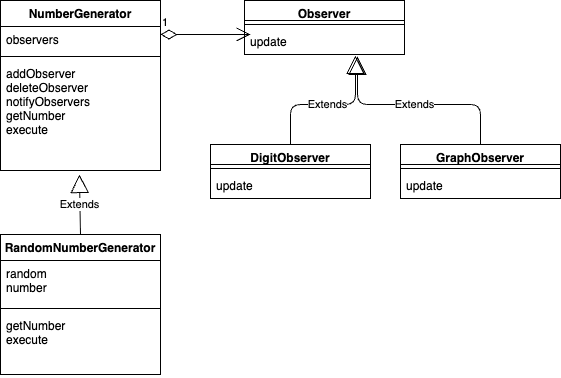

The diagram above was exported from draw.io. Its source (the exported page's mxGraphModel, read from the mxfile embedded in the PNG):
<mxGraphModel dx="569" dy="504" grid="1" gridSize="10" guides="1" tooltips="1" connect="1" arrows="1" fold="1" page="1" pageScale="1" pageWidth="827" pageHeight="1169" math="0" shadow="0">
  <root>
    <mxCell id="0" />
    <mxCell id="1" parent="0" />
    <mxCell id="2" value="Observer" style="swimlane;fontStyle=1;align=center;verticalAlign=top;childLayout=stackLayout;horizontal=1;startSize=20;horizontalStack=0;resizeParent=1;resizeParentMax=0;resizeLast=0;collapsible=1;marginBottom=0;" vertex="1" parent="1">
      <mxGeometry x="254" y="106" width="160" height="54" as="geometry" />
    </mxCell>
    <mxCell id="4" value="" style="line;strokeWidth=1;fillColor=none;align=left;verticalAlign=middle;spacingTop=-1;spacingLeft=3;spacingRight=3;rotatable=0;labelPosition=right;points=[];portConstraint=eastwest;strokeColor=inherit;" vertex="1" parent="2">
      <mxGeometry y="20" width="160" height="8" as="geometry" />
    </mxCell>
    <mxCell id="5" value="update" style="text;strokeColor=none;fillColor=none;align=left;verticalAlign=top;spacingLeft=4;spacingRight=4;overflow=hidden;rotatable=0;points=[[0,0.5],[1,0.5]];portConstraint=eastwest;" vertex="1" parent="2">
      <mxGeometry y="28" width="160" height="26" as="geometry" />
    </mxCell>
    <mxCell id="6" value="NumberGenerator" style="swimlane;fontStyle=1;align=center;verticalAlign=top;childLayout=stackLayout;horizontal=1;startSize=26;horizontalStack=0;resizeParent=1;resizeParentMax=0;resizeLast=0;collapsible=1;marginBottom=0;" vertex="1" parent="1">
      <mxGeometry x="10" y="106" width="160" height="170" as="geometry" />
    </mxCell>
    <mxCell id="7" value="observers" style="text;strokeColor=none;fillColor=none;align=left;verticalAlign=top;spacingLeft=4;spacingRight=4;overflow=hidden;rotatable=0;points=[[0,0.5],[1,0.5]];portConstraint=eastwest;" vertex="1" parent="6">
      <mxGeometry y="26" width="160" height="26" as="geometry" />
    </mxCell>
    <mxCell id="8" value="" style="line;strokeWidth=1;fillColor=none;align=left;verticalAlign=middle;spacingTop=-1;spacingLeft=3;spacingRight=3;rotatable=0;labelPosition=right;points=[];portConstraint=eastwest;strokeColor=inherit;" vertex="1" parent="6">
      <mxGeometry y="52" width="160" height="8" as="geometry" />
    </mxCell>
    <mxCell id="9" value="addObserver&#10;deleteObserver&#10;notifyObservers&#10;getNumber&#10;execute" style="text;strokeColor=none;fillColor=none;align=left;verticalAlign=top;spacingLeft=4;spacingRight=4;overflow=hidden;rotatable=0;points=[[0,0.5],[1,0.5]];portConstraint=eastwest;" vertex="1" parent="6">
      <mxGeometry y="60" width="160" height="110" as="geometry" />
    </mxCell>
    <mxCell id="10" value="1" style="endArrow=open;html=1;endSize=12;startArrow=diamondThin;startSize=14;startFill=0;edgeStyle=orthogonalEdgeStyle;align=left;verticalAlign=bottom;entryX=0.038;entryY=0.231;entryDx=0;entryDy=0;entryPerimeter=0;" edge="1" parent="1" target="5">
      <mxGeometry x="-1" y="3" relative="1" as="geometry">
        <mxPoint x="170" y="140" as="sourcePoint" />
        <mxPoint x="250" y="140" as="targetPoint" />
      </mxGeometry>
    </mxCell>
    <mxCell id="11" value="RandomNumberGenerator" style="swimlane;fontStyle=1;align=center;verticalAlign=top;childLayout=stackLayout;horizontal=1;startSize=26;horizontalStack=0;resizeParent=1;resizeParentMax=0;resizeLast=0;collapsible=1;marginBottom=0;" vertex="1" parent="1">
      <mxGeometry x="10" y="340" width="160" height="140" as="geometry" />
    </mxCell>
    <mxCell id="12" value="random&#10;number" style="text;strokeColor=none;fillColor=none;align=left;verticalAlign=top;spacingLeft=4;spacingRight=4;overflow=hidden;rotatable=0;points=[[0,0.5],[1,0.5]];portConstraint=eastwest;" vertex="1" parent="11">
      <mxGeometry y="26" width="160" height="44" as="geometry" />
    </mxCell>
    <mxCell id="13" value="" style="line;strokeWidth=1;fillColor=none;align=left;verticalAlign=middle;spacingTop=-1;spacingLeft=3;spacingRight=3;rotatable=0;labelPosition=right;points=[];portConstraint=eastwest;strokeColor=inherit;" vertex="1" parent="11">
      <mxGeometry y="70" width="160" height="8" as="geometry" />
    </mxCell>
    <mxCell id="14" value="getNumber&#10;execute" style="text;strokeColor=none;fillColor=none;align=left;verticalAlign=top;spacingLeft=4;spacingRight=4;overflow=hidden;rotatable=0;points=[[0,0.5],[1,0.5]];portConstraint=eastwest;" vertex="1" parent="11">
      <mxGeometry y="78" width="160" height="62" as="geometry" />
    </mxCell>
    <mxCell id="15" value="Extends" style="endArrow=block;endSize=16;endFill=0;html=1;exitX=0.5;exitY=0;exitDx=0;exitDy=0;entryX=0.493;entryY=1.036;entryDx=0;entryDy=0;entryPerimeter=0;" edge="1" parent="1" source="11" target="9">
      <mxGeometry width="160" relative="1" as="geometry">
        <mxPoint x="130" y="300" as="sourcePoint" />
        <mxPoint x="290" y="300" as="targetPoint" />
      </mxGeometry>
    </mxCell>
    <mxCell id="16" value="DigitObserver" style="swimlane;fontStyle=1;align=center;verticalAlign=top;childLayout=stackLayout;horizontal=1;startSize=20;horizontalStack=0;resizeParent=1;resizeParentMax=0;resizeLast=0;collapsible=1;marginBottom=0;" vertex="1" parent="1">
      <mxGeometry x="220" y="250" width="160" height="54" as="geometry" />
    </mxCell>
    <mxCell id="17" value="" style="line;strokeWidth=1;fillColor=none;align=left;verticalAlign=middle;spacingTop=-1;spacingLeft=3;spacingRight=3;rotatable=0;labelPosition=right;points=[];portConstraint=eastwest;strokeColor=inherit;" vertex="1" parent="16">
      <mxGeometry y="20" width="160" height="8" as="geometry" />
    </mxCell>
    <mxCell id="18" value="update" style="text;strokeColor=none;fillColor=none;align=left;verticalAlign=top;spacingLeft=4;spacingRight=4;overflow=hidden;rotatable=0;points=[[0,0.5],[1,0.5]];portConstraint=eastwest;" vertex="1" parent="16">
      <mxGeometry y="28" width="160" height="26" as="geometry" />
    </mxCell>
    <mxCell id="19" value="GraphObserver" style="swimlane;fontStyle=1;align=center;verticalAlign=top;childLayout=stackLayout;horizontal=1;startSize=20;horizontalStack=0;resizeParent=1;resizeParentMax=0;resizeLast=0;collapsible=1;marginBottom=0;" vertex="1" parent="1">
      <mxGeometry x="410" y="250" width="160" height="54" as="geometry" />
    </mxCell>
    <mxCell id="20" value="" style="line;strokeWidth=1;fillColor=none;align=left;verticalAlign=middle;spacingTop=-1;spacingLeft=3;spacingRight=3;rotatable=0;labelPosition=right;points=[];portConstraint=eastwest;strokeColor=inherit;" vertex="1" parent="19">
      <mxGeometry y="20" width="160" height="8" as="geometry" />
    </mxCell>
    <mxCell id="21" value="update" style="text;strokeColor=none;fillColor=none;align=left;verticalAlign=top;spacingLeft=4;spacingRight=4;overflow=hidden;rotatable=0;points=[[0,0.5],[1,0.5]];portConstraint=eastwest;" vertex="1" parent="19">
      <mxGeometry y="28" width="160" height="26" as="geometry" />
    </mxCell>
    <mxCell id="22" value="Extends" style="endArrow=block;endSize=16;endFill=0;html=1;exitX=0.5;exitY=0;exitDx=0;exitDy=0;entryX=0.693;entryY=1.035;entryDx=0;entryDy=0;entryPerimeter=0;" edge="1" parent="1" source="16" target="5">
      <mxGeometry width="160" relative="1" as="geometry">
        <mxPoint x="100" y="350" as="sourcePoint" />
        <mxPoint x="98.88" y="289.96000000000004" as="targetPoint" />
        <Array as="points">
          <mxPoint x="300" y="210" />
          <mxPoint x="365" y="210" />
        </Array>
      </mxGeometry>
    </mxCell>
    <mxCell id="23" value="Extends" style="endArrow=block;endSize=16;endFill=0;html=1;exitX=0.5;exitY=0;exitDx=0;exitDy=0;entryX=0.706;entryY=1.074;entryDx=0;entryDy=0;entryPerimeter=0;" edge="1" parent="1" source="19" target="5">
      <mxGeometry width="160" relative="1" as="geometry">
        <mxPoint x="400" y="239.09" as="sourcePoint" />
        <mxPoint x="360" y="170" as="targetPoint" />
        <Array as="points">
          <mxPoint x="490" y="210" />
          <mxPoint x="440" y="210" />
          <mxPoint x="367" y="210" />
          <mxPoint x="367" y="180" />
        </Array>
      </mxGeometry>
    </mxCell>
  </root>
</mxGraphModel>